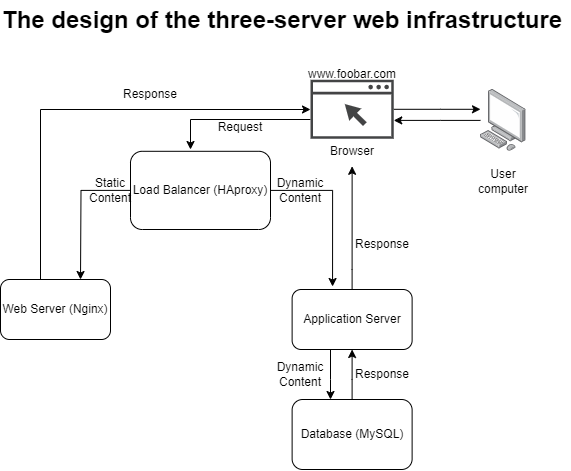

The diagram above was exported from draw.io. Its source (the exported page's mxGraphModel, read from the mxfile embedded in the PNG):
<mxGraphModel dx="880" dy="567" grid="1" gridSize="10" guides="1" tooltips="1" connect="1" arrows="1" fold="1" page="1" pageScale="1" pageWidth="850" pageHeight="1100" math="0" shadow="0">
  <root>
    <mxCell id="0" />
    <mxCell id="1" parent="0" />
    <mxCell id="lW1FaDjBM45YI6n5T3YC-4" value="" style="edgeStyle=orthogonalEdgeStyle;rounded=0;orthogonalLoop=1;jettySize=auto;html=1;" edge="1" parent="1" source="lW1FaDjBM45YI6n5T3YC-1" target="lW1FaDjBM45YI6n5T3YC-2">
      <mxGeometry relative="1" as="geometry">
        <Array as="points">
          <mxPoint x="580" y="161" />
          <mxPoint x="580" y="161" />
        </Array>
      </mxGeometry>
    </mxCell>
    <mxCell id="lW1FaDjBM45YI6n5T3YC-1" value="" style="image;points=[];aspect=fixed;html=1;align=center;shadow=0;dashed=0;image=img/lib/allied_telesis/computer_and_terminals/Personal_Computer.svg;" vertex="1" parent="1">
      <mxGeometry x="620" y="130" width="45.6" height="61.800000000000004" as="geometry" />
    </mxCell>
    <mxCell id="lW1FaDjBM45YI6n5T3YC-3" value="" style="edgeStyle=orthogonalEdgeStyle;rounded=0;orthogonalLoop=1;jettySize=auto;html=1;" edge="1" parent="1" source="lW1FaDjBM45YI6n5T3YC-2" target="lW1FaDjBM45YI6n5T3YC-1">
      <mxGeometry relative="1" as="geometry">
        <Array as="points">
          <mxPoint x="580" y="150" />
          <mxPoint x="580" y="150" />
        </Array>
      </mxGeometry>
    </mxCell>
    <mxCell id="lW1FaDjBM45YI6n5T3YC-11" style="edgeStyle=orthogonalEdgeStyle;rounded=0;orthogonalLoop=1;jettySize=auto;html=1;" edge="1" parent="1" source="lW1FaDjBM45YI6n5T3YC-2">
      <mxGeometry relative="1" as="geometry">
        <mxPoint x="330" y="190" as="targetPoint" />
        <mxPoint x="480" y="171.8" as="sourcePoint" />
        <Array as="points">
          <mxPoint x="330" y="160" />
        </Array>
      </mxGeometry>
    </mxCell>
    <mxCell id="lW1FaDjBM45YI6n5T3YC-2" value="" style="sketch=0;pointerEvents=1;shadow=0;dashed=0;html=1;strokeColor=none;fillColor=#434445;aspect=fixed;labelPosition=center;verticalLabelPosition=bottom;verticalAlign=top;align=center;outlineConnect=0;shape=mxgraph.vvd.web_browser;" vertex="1" parent="1">
      <mxGeometry x="450" y="120.23" width="83.24" height="59.1" as="geometry" />
    </mxCell>
    <mxCell id="lW1FaDjBM45YI6n5T3YC-36" value="" style="edgeStyle=orthogonalEdgeStyle;rounded=0;orthogonalLoop=1;jettySize=auto;html=1;entryX=0.337;entryY=-0.05;entryDx=0;entryDy=0;entryPerimeter=0;" edge="1" parent="1" source="lW1FaDjBM45YI6n5T3YC-5" target="lW1FaDjBM45YI6n5T3YC-17">
      <mxGeometry relative="1" as="geometry">
        <mxPoint x="470" y="320" as="targetPoint" />
      </mxGeometry>
    </mxCell>
    <mxCell id="lW1FaDjBM45YI6n5T3YC-39" style="edgeStyle=orthogonalEdgeStyle;rounded=0;orthogonalLoop=1;jettySize=auto;html=1;" edge="1" parent="1" source="lW1FaDjBM45YI6n5T3YC-5">
      <mxGeometry relative="1" as="geometry">
        <mxPoint x="220" y="320" as="targetPoint" />
      </mxGeometry>
    </mxCell>
    <mxCell id="lW1FaDjBM45YI6n5T3YC-5" value="Load Balancer (HAproxy)" style="rounded=1;whiteSpace=wrap;html=1;" vertex="1" parent="1">
      <mxGeometry x="270" y="191.8" width="140" height="78.2" as="geometry" />
    </mxCell>
    <mxCell id="lW1FaDjBM45YI6n5T3YC-12" value="Browser" style="text;html=1;align=center;verticalAlign=middle;whiteSpace=wrap;rounded=0;" vertex="1" parent="1">
      <mxGeometry x="461.62" y="176.79999999999998" width="60" height="30" as="geometry" />
    </mxCell>
    <mxCell id="lW1FaDjBM45YI6n5T3YC-13" value="User computer" style="text;html=1;align=center;verticalAlign=middle;whiteSpace=wrap;rounded=0;" vertex="1" parent="1">
      <mxGeometry x="612.8" y="206.8" width="60" height="30" as="geometry" />
    </mxCell>
    <mxCell id="lW1FaDjBM45YI6n5T3YC-40" style="edgeStyle=orthogonalEdgeStyle;rounded=0;orthogonalLoop=1;jettySize=auto;html=1;" edge="1" parent="1" source="lW1FaDjBM45YI6n5T3YC-14" target="lW1FaDjBM45YI6n5T3YC-2">
      <mxGeometry relative="1" as="geometry">
        <mxPoint x="150" y="140" as="targetPoint" />
        <Array as="points">
          <mxPoint x="180" y="150" />
        </Array>
      </mxGeometry>
    </mxCell>
    <mxCell id="lW1FaDjBM45YI6n5T3YC-14" value="Web Server (Nginx)" style="whiteSpace=wrap;html=1;rounded=1;" vertex="1" parent="1">
      <mxGeometry x="140" y="320" width="110" height="60" as="geometry" />
    </mxCell>
    <mxCell id="lW1FaDjBM45YI6n5T3YC-31" style="edgeStyle=orthogonalEdgeStyle;rounded=0;orthogonalLoop=1;jettySize=auto;html=1;entryX=0.5;entryY=1;entryDx=0;entryDy=0;" edge="1" parent="1" source="lW1FaDjBM45YI6n5T3YC-17" target="lW1FaDjBM45YI6n5T3YC-12">
      <mxGeometry relative="1" as="geometry">
        <Array as="points">
          <mxPoint x="492" y="310" />
          <mxPoint x="492" y="310" />
        </Array>
      </mxGeometry>
    </mxCell>
    <mxCell id="lW1FaDjBM45YI6n5T3YC-41" value="" style="edgeStyle=orthogonalEdgeStyle;rounded=0;orthogonalLoop=1;jettySize=auto;html=1;" edge="1" parent="1" source="lW1FaDjBM45YI6n5T3YC-17" target="lW1FaDjBM45YI6n5T3YC-19">
      <mxGeometry relative="1" as="geometry">
        <Array as="points">
          <mxPoint x="470" y="420" />
          <mxPoint x="470" y="420" />
        </Array>
      </mxGeometry>
    </mxCell>
    <mxCell id="lW1FaDjBM45YI6n5T3YC-17" value="Application Server" style="whiteSpace=wrap;html=1;rounded=1;" vertex="1" parent="1">
      <mxGeometry x="431.62" y="330" width="120" height="60" as="geometry" />
    </mxCell>
    <mxCell id="lW1FaDjBM45YI6n5T3YC-42" value="" style="edgeStyle=orthogonalEdgeStyle;rounded=0;orthogonalLoop=1;jettySize=auto;html=1;" edge="1" parent="1" source="lW1FaDjBM45YI6n5T3YC-19" target="lW1FaDjBM45YI6n5T3YC-17">
      <mxGeometry relative="1" as="geometry">
        <Array as="points">
          <mxPoint x="492" y="420" />
          <mxPoint x="492" y="420" />
        </Array>
      </mxGeometry>
    </mxCell>
    <mxCell id="lW1FaDjBM45YI6n5T3YC-19" value="Database (MySQL)" style="whiteSpace=wrap;html=1;rounded=1;" vertex="1" parent="1">
      <mxGeometry x="431.62" y="440" width="120" height="70" as="geometry" />
    </mxCell>
    <mxCell id="lW1FaDjBM45YI6n5T3YC-23" value="&lt;h1 style=&quot;margin-top: 0px;&quot;&gt;The design of the three-server web infrastructure&lt;br&gt;&lt;/h1&gt;" style="text;html=1;whiteSpace=wrap;overflow=hidden;rounded=0;" vertex="1" parent="1">
      <mxGeometry x="140" y="40.230000000000004" width="570" height="80" as="geometry" />
    </mxCell>
    <mxCell id="lW1FaDjBM45YI6n5T3YC-33" value="Static Content" style="text;html=1;align=center;verticalAlign=middle;whiteSpace=wrap;rounded=0;" vertex="1" parent="1">
      <mxGeometry x="220" y="215.9" width="60" height="30" as="geometry" />
    </mxCell>
    <mxCell id="lW1FaDjBM45YI6n5T3YC-34" value="Dynamic Content" style="text;html=1;align=center;verticalAlign=middle;whiteSpace=wrap;rounded=0;" vertex="1" parent="1">
      <mxGeometry x="410" y="215.9" width="60" height="30" as="geometry" />
    </mxCell>
    <mxCell id="lW1FaDjBM45YI6n5T3YC-43" value="Response" style="text;html=1;align=center;verticalAlign=middle;whiteSpace=wrap;rounded=0;" vertex="1" parent="1">
      <mxGeometry x="260" y="120.23000000000002" width="60" height="30" as="geometry" />
    </mxCell>
    <mxCell id="lW1FaDjBM45YI6n5T3YC-45" value="Response" style="text;html=1;align=center;verticalAlign=middle;whiteSpace=wrap;rounded=0;" vertex="1" parent="1">
      <mxGeometry x="491.62" y="270" width="60" height="30" as="geometry" />
    </mxCell>
    <mxCell id="lW1FaDjBM45YI6n5T3YC-46" value="Dynamic Content" style="text;html=1;align=center;verticalAlign=middle;whiteSpace=wrap;rounded=0;" vertex="1" parent="1">
      <mxGeometry x="410" y="400" width="60" height="30" as="geometry" />
    </mxCell>
    <mxCell id="lW1FaDjBM45YI6n5T3YC-47" value="Response" style="text;html=1;align=center;verticalAlign=middle;whiteSpace=wrap;rounded=0;" vertex="1" parent="1">
      <mxGeometry x="491.62" y="400" width="60" height="30" as="geometry" />
    </mxCell>
    <mxCell id="lW1FaDjBM45YI6n5T3YC-48" value="www.foobar.com" style="text;html=1;align=center;verticalAlign=middle;whiteSpace=wrap;rounded=0;" vertex="1" parent="1">
      <mxGeometry x="461.62" y="100" width="60" height="30" as="geometry" />
    </mxCell>
    <mxCell id="lW1FaDjBM45YI6n5T3YC-49" value="Request&lt;div&gt;&lt;br&gt;&lt;/div&gt;" style="text;html=1;align=center;verticalAlign=middle;whiteSpace=wrap;rounded=0;" vertex="1" parent="1">
      <mxGeometry x="350" y="160" width="60" height="30" as="geometry" />
    </mxCell>
  </root>
</mxGraphModel>